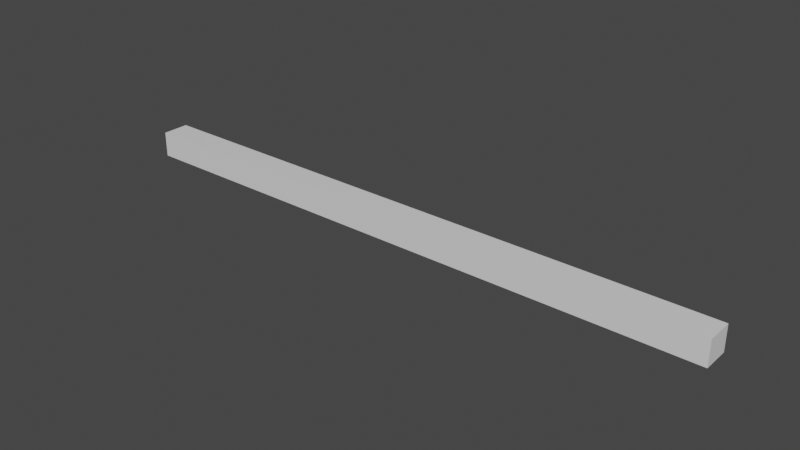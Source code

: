 # Source: Stick.blend  (saved by Blender 2.91.10; exported with 4.5.12 LTS)
import bpy
from mathutils import Matrix  # noqa: F401  (used for matrix-valued properties, if any)

bpy.ops.wm.read_factory_settings(use_empty=True)
scene = bpy.context.scene
scene.name = 'Scene'

# ---- collections
col_collection = bpy.data.collections.new('Collection'); scene.collection.children.link(col_collection)

# ---- materials (node trees are filled in below, after node groups)
mat_material = bpy.data.materials.new('Material')
mat_material.alpha_threshold = 0.0
mat_material.use_transparent_shadow = False
mat_material.line_color = (0.0, 0.0, 0.0, 1.0)

# ---- material node trees
mat_material.use_nodes = True; mat_material.node_tree.nodes.clear()
_N = mat_material.node_tree.nodes; _L = mat_material.node_tree.links
n0 = _N.new('ShaderNodeOutputMaterial'); n0.name = 'Material Output'; n0.location = (300, 300)
n1 = _N.new('ShaderNodeBsdfPrincipled'); n1.name = 'Principled BSDF'; n1.location = (10, 300)
n1.distribution = 'GGX'
n1.subsurface_method = 'BURLEY'
n1.inputs[2].default_value = 0.4
n1.inputs[3].default_value = 1.45
n1.inputs[27].default_value = (0.0, 0.0, 0.0, 1.0)
n1.inputs[28].default_value = 1.0
_L.new(n1.outputs[0], n0.inputs[0])
n0.is_active_output = True

# ---- world
world_world = bpy.data.worlds.new('World'); scene.world = world_world
world_world.use_nodes = True; world_world.node_tree.nodes.clear()
_N = world_world.node_tree.nodes; _L = world_world.node_tree.links
n0 = _N.new('ShaderNodeOutputWorld'); n0.name = 'World Output'; n0.location = (300, 300)
n1 = _N.new('ShaderNodeBackground'); n1.name = 'Background'; n1.location = (10, 300)
n1.inputs[0].default_value = (0.05088, 0.05088, 0.05088, 1.0)
_L.new(n1.outputs[0], n0.inputs[0])
n0.is_active_output = True
world_world.color = (0.05088, 0.05088, 0.05088)
world_world.use_sun_shadow = False
world_world.sun_shadow_jitter_overblur = 0.0

# ---- meshes
me_cube_005 = bpy.data.meshes.new('Cube.005')
me_cube_005.from_pydata([(-1.414, 0.1009, -0.05904), (1.414, -0.02615, 0.05904), (-1.414, -0.02615, -0.05904), (1.414, 0.1009, 0.05904), (1.414, 0.1009, -0.05904), (1.414, -0.02615, -0.05904), (-1.414, 0.1009, 0.05904), (-1.414, -0.02615, 0.05904)], [], [(5, 2, 0, 4), (7, 1, 3, 6), (2, 5, 1, 7), (2, 7, 6, 0), (4, 0, 6, 3), (5, 4, 3, 1)])
_uv = me_cube_005.uv_layers.new(name='UVMap')
_uv.uv.foreach_set('vector', [0.375, 1.0, 0.625, 0.75, 0.625, 0.5, 0.375, 0.25, 0.375, 1.0, 0.625, 0.75, 0.625, 0.5, 0.375, 0.25, 0.625, 0.75, 0.375, 1.0, 0.625, 0.75, 0.375, 1.0, 0.625, 0.75, 0.375, 1.0, 0.375, 0.25, 0.625, 0.5, 0.375, 0.25, 0.625, 0.5, 0.375, 0.25, 0.625, 0.5, 0.375, 1.0, 0.375, 0.25, 0.625, 0.5, 0.625, 0.75])
me_cube_005.materials.append(mat_material)
me_cube_005.use_remesh_preserve_volume = False
me_cube_005.use_remesh_preserve_attributes = False
me_cube_005.use_mirror_vertex_groups = False
me_cube_005.update()

# ---- objects
ob_cube_004 = bpy.data.objects.new('Cube.004', me_cube_005)

# ---- transforms, parenting, visibility, modifiers, constraints
ob_cube_004.location = (0.0, 0.0, 0.0)
ob_cube_004.lock_rotations_4d = False
ob_cube_004.empty_display_type = 'ARROWS'
ob_cube_004.lineart.crease_threshold = 0.0

# ---- collection membership
col_collection.objects.link(ob_cube_004)

# ---- scene / render settings (as saved in the file)
scene.frame_start = 1; scene.frame_end = 250; scene.frame_set(1)
scene.render.engine = 'BLENDER_EEVEE_NEXT'
scene.cycles.use_denoising = False
scene.cycles.samples = 128
scene.cycles.sampling_pattern = 'TABULATED_SOBOL'
scene.cycles.use_adaptive_sampling = False
scene.cycles.use_light_tree = False
scene.view_settings.view_transform = 'Filmic'
bpy.context.view_layer.update()

# ---- added for rendering (the .blend has no active camera and no usable light): camera, sun
cam_auto = bpy.data.cameras.new('AutoCamera')
cam_auto.lens = 50.0
cam_auto.sensor_width = 36.0
cam_auto.clip_end = 1000.0
ob_auto_camera = bpy.data.objects.new('AutoCamera', cam_auto)
scene.collection.objects.link(ob_auto_camera)
ob_auto_camera.location = (2.62185, -3.10885, 2.09748)
ob_auto_camera.rotation_euler = (1.09748, -7.21219e-08, 0.694738)
scene.camera = ob_auto_camera
light_auto_sun = bpy.data.lights.new('AutoSun', 'SUN')
light_auto_sun.energy = 3.0
light_auto_sun.angle = 0.0523599
ob_auto_sun = bpy.data.objects.new('AutoSun', light_auto_sun)
scene.collection.objects.link(ob_auto_sun)
ob_auto_sun.rotation_euler = (0.872665, 0.174533, 0.523599)
bpy.context.view_layer.update()
